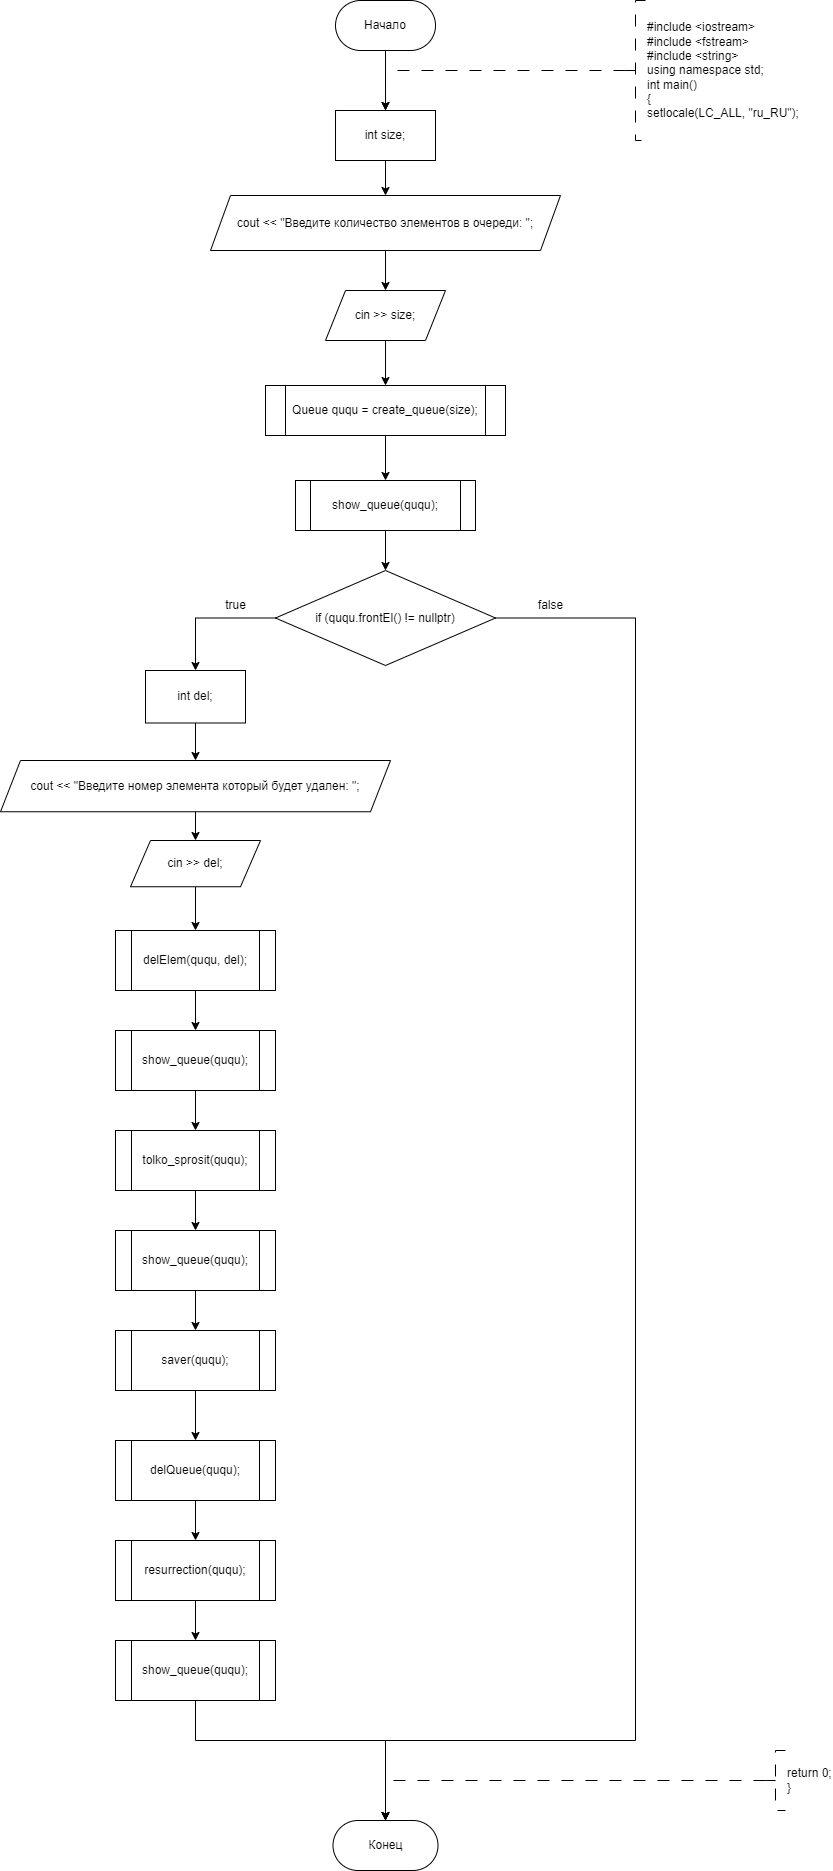

The diagram above was exported from draw.io. Its source (the exported page's mxGraphModel, read from the mxfile embedded in the PNG):
<mxGraphModel dx="1836" dy="669" grid="1" gridSize="10" guides="1" tooltips="1" connect="1" arrows="1" fold="1" page="1" pageScale="1" pageWidth="827" pageHeight="1169" math="0" shadow="0">
  <root>
    <mxCell id="WIyWlLk6GJQsqaUBKTNV-0" />
    <mxCell id="WIyWlLk6GJQsqaUBKTNV-1" parent="WIyWlLk6GJQsqaUBKTNV-0" />
    <mxCell id="dYgHVHrbeeza2v35h9Vv-0" style="edgeStyle=orthogonalEdgeStyle;rounded=0;orthogonalLoop=1;jettySize=auto;html=1;exitX=0.5;exitY=1;exitDx=0;exitDy=0;entryX=0.5;entryY=0;entryDx=0;entryDy=0;" parent="WIyWlLk6GJQsqaUBKTNV-1" source="dYgHVHrbeeza2v35h9Vv-1" edge="1">
      <mxGeometry relative="1" as="geometry">
        <mxPoint x="360.01" y="310" as="targetPoint" />
      </mxGeometry>
    </mxCell>
    <mxCell id="dYgHVHrbeeza2v35h9Vv-1" value="Начало" style="rounded=1;whiteSpace=wrap;html=1;arcSize=50;" parent="WIyWlLk6GJQsqaUBKTNV-1" vertex="1">
      <mxGeometry x="310.01" y="200" width="100" height="50" as="geometry" />
    </mxCell>
    <mxCell id="dYgHVHrbeeza2v35h9Vv-2" value="" style="edgeStyle=orthogonalEdgeStyle;rounded=0;orthogonalLoop=1;jettySize=auto;html=1;strokeWidth=1;dashed=1;dashPattern=12 12;exitX=0;exitY=0.5;exitDx=0;exitDy=0;exitPerimeter=0;entryX=0.5;entryY=0;entryDx=0;entryDy=0;" parent="WIyWlLk6GJQsqaUBKTNV-1" source="dYgHVHrbeeza2v35h9Vv-3" edge="1">
      <mxGeometry relative="1" as="geometry">
        <Array as="points">
          <mxPoint x="360" y="270" />
        </Array>
        <mxPoint x="360" y="310" as="targetPoint" />
        <mxPoint x="550" y="270" as="sourcePoint" />
      </mxGeometry>
    </mxCell>
    <mxCell id="dYgHVHrbeeza2v35h9Vv-3" value="&lt;div&gt;#include &amp;lt;iostream&amp;gt;&lt;/div&gt;&lt;div&gt;#include &amp;lt;fstream&amp;gt;&lt;/div&gt;&lt;div&gt;#include &amp;lt;string&amp;gt;&lt;/div&gt;&lt;div&gt;using namespace std;&lt;/div&gt;&lt;div&gt;&lt;div&gt;int main()&lt;/div&gt;&lt;div&gt;{&lt;/div&gt;&lt;div&gt;&lt;span style=&quot;white-space-collapse: collapse;&quot;&gt;setlocale(LC_ALL, &quot;ru_RU&quot;);&lt;/span&gt;&lt;/div&gt;&lt;/div&gt;" style="strokeWidth=1;html=1;shape=mxgraph.flowchart.annotation_2;align=left;labelPosition=right;pointerEvents=1;dashed=1;dashPattern=12 12;" parent="WIyWlLk6GJQsqaUBKTNV-1" vertex="1">
      <mxGeometry x="600" y="200" width="20" height="140" as="geometry" />
    </mxCell>
    <mxCell id="dYgHVHrbeeza2v35h9Vv-128" value="Конец" style="rounded=1;whiteSpace=wrap;html=1;arcSize=50;" parent="WIyWlLk6GJQsqaUBKTNV-1" vertex="1">
      <mxGeometry x="307.5" y="2020" width="105" height="50" as="geometry" />
    </mxCell>
    <mxCell id="xtTdIKD_6TWuLVMqCjdA-2" value="" style="edgeStyle=orthogonalEdgeStyle;rounded=0;orthogonalLoop=1;jettySize=auto;html=1;" edge="1" parent="WIyWlLk6GJQsqaUBKTNV-1" source="xtTdIKD_6TWuLVMqCjdA-0" target="xtTdIKD_6TWuLVMqCjdA-1">
      <mxGeometry relative="1" as="geometry" />
    </mxCell>
    <mxCell id="xtTdIKD_6TWuLVMqCjdA-0" value="int size;" style="whiteSpace=wrap;html=1;" vertex="1" parent="WIyWlLk6GJQsqaUBKTNV-1">
      <mxGeometry x="310.01" y="310" width="100" height="50" as="geometry" />
    </mxCell>
    <mxCell id="xtTdIKD_6TWuLVMqCjdA-4" value="" style="edgeStyle=orthogonalEdgeStyle;rounded=0;orthogonalLoop=1;jettySize=auto;html=1;" edge="1" parent="WIyWlLk6GJQsqaUBKTNV-1" source="xtTdIKD_6TWuLVMqCjdA-1" target="xtTdIKD_6TWuLVMqCjdA-3">
      <mxGeometry relative="1" as="geometry" />
    </mxCell>
    <mxCell id="xtTdIKD_6TWuLVMqCjdA-1" value="cout &lt;&lt; &quot;Введите количество элементов в очереди: &quot;;" style="shape=parallelogram;perimeter=parallelogramPerimeter;whiteSpace=wrap;html=1;fixedSize=1;" vertex="1" parent="WIyWlLk6GJQsqaUBKTNV-1">
      <mxGeometry x="185.01" y="395" width="349.99" height="55" as="geometry" />
    </mxCell>
    <mxCell id="xtTdIKD_6TWuLVMqCjdA-8" value="" style="edgeStyle=orthogonalEdgeStyle;rounded=0;orthogonalLoop=1;jettySize=auto;html=1;" edge="1" parent="WIyWlLk6GJQsqaUBKTNV-1" source="xtTdIKD_6TWuLVMqCjdA-3" target="xtTdIKD_6TWuLVMqCjdA-7">
      <mxGeometry relative="1" as="geometry" />
    </mxCell>
    <mxCell id="xtTdIKD_6TWuLVMqCjdA-3" value="cin &gt;&gt; size;" style="shape=parallelogram;perimeter=parallelogramPerimeter;whiteSpace=wrap;html=1;fixedSize=1;" vertex="1" parent="WIyWlLk6GJQsqaUBKTNV-1">
      <mxGeometry x="300.01" y="490" width="119.99" height="50" as="geometry" />
    </mxCell>
    <mxCell id="xtTdIKD_6TWuLVMqCjdA-10" value="" style="edgeStyle=orthogonalEdgeStyle;rounded=0;orthogonalLoop=1;jettySize=auto;html=1;" edge="1" parent="WIyWlLk6GJQsqaUBKTNV-1" source="xtTdIKD_6TWuLVMqCjdA-7" target="xtTdIKD_6TWuLVMqCjdA-9">
      <mxGeometry relative="1" as="geometry" />
    </mxCell>
    <mxCell id="xtTdIKD_6TWuLVMqCjdA-7" value="Queue ququ = create_queue(size);" style="shape=process;whiteSpace=wrap;html=1;backgroundOutline=1;size=0.08333333333333333;" vertex="1" parent="WIyWlLk6GJQsqaUBKTNV-1">
      <mxGeometry x="240" y="585" width="240" height="50" as="geometry" />
    </mxCell>
    <mxCell id="xtTdIKD_6TWuLVMqCjdA-12" value="" style="edgeStyle=orthogonalEdgeStyle;rounded=0;orthogonalLoop=1;jettySize=auto;html=1;" edge="1" parent="WIyWlLk6GJQsqaUBKTNV-1" source="xtTdIKD_6TWuLVMqCjdA-9" target="xtTdIKD_6TWuLVMqCjdA-11">
      <mxGeometry relative="1" as="geometry" />
    </mxCell>
    <mxCell id="xtTdIKD_6TWuLVMqCjdA-9" value="show_queue(ququ);" style="shape=process;whiteSpace=wrap;html=1;backgroundOutline=1;size=0.08333333333333333;" vertex="1" parent="WIyWlLk6GJQsqaUBKTNV-1">
      <mxGeometry x="270" y="680" width="180" height="50" as="geometry" />
    </mxCell>
    <mxCell id="xtTdIKD_6TWuLVMqCjdA-14" value="" style="edgeStyle=orthogonalEdgeStyle;rounded=0;orthogonalLoop=1;jettySize=auto;html=1;" edge="1" parent="WIyWlLk6GJQsqaUBKTNV-1" source="xtTdIKD_6TWuLVMqCjdA-11" target="xtTdIKD_6TWuLVMqCjdA-13">
      <mxGeometry relative="1" as="geometry" />
    </mxCell>
    <mxCell id="xtTdIKD_6TWuLVMqCjdA-39" style="edgeStyle=orthogonalEdgeStyle;rounded=0;orthogonalLoop=1;jettySize=auto;html=1;exitX=1;exitY=0.5;exitDx=0;exitDy=0;entryX=0.5;entryY=0;entryDx=0;entryDy=0;" edge="1" parent="WIyWlLk6GJQsqaUBKTNV-1" source="xtTdIKD_6TWuLVMqCjdA-11" target="dYgHVHrbeeza2v35h9Vv-128">
      <mxGeometry relative="1" as="geometry">
        <Array as="points">
          <mxPoint x="610" y="818" />
          <mxPoint x="610" y="1940" />
          <mxPoint x="360" y="1940" />
        </Array>
      </mxGeometry>
    </mxCell>
    <mxCell id="xtTdIKD_6TWuLVMqCjdA-11" value="if (ququ.frontEl() != nullptr)" style="rhombus;whiteSpace=wrap;html=1;" vertex="1" parent="WIyWlLk6GJQsqaUBKTNV-1">
      <mxGeometry x="250" y="770" width="220" height="95" as="geometry" />
    </mxCell>
    <mxCell id="xtTdIKD_6TWuLVMqCjdA-18" value="" style="edgeStyle=orthogonalEdgeStyle;rounded=0;orthogonalLoop=1;jettySize=auto;html=1;" edge="1" parent="WIyWlLk6GJQsqaUBKTNV-1" source="xtTdIKD_6TWuLVMqCjdA-13" target="xtTdIKD_6TWuLVMqCjdA-17">
      <mxGeometry relative="1" as="geometry" />
    </mxCell>
    <mxCell id="xtTdIKD_6TWuLVMqCjdA-13" value="int del;" style="whiteSpace=wrap;html=1;" vertex="1" parent="WIyWlLk6GJQsqaUBKTNV-1">
      <mxGeometry x="120" y="870" width="100" height="52.5" as="geometry" />
    </mxCell>
    <mxCell id="xtTdIKD_6TWuLVMqCjdA-15" value="true" style="text;html=1;align=center;verticalAlign=middle;resizable=0;points=[];autosize=1;strokeColor=none;fillColor=none;" vertex="1" parent="WIyWlLk6GJQsqaUBKTNV-1">
      <mxGeometry x="190" y="790" width="40" height="30" as="geometry" />
    </mxCell>
    <mxCell id="xtTdIKD_6TWuLVMqCjdA-16" value="false" style="text;html=1;align=center;verticalAlign=middle;resizable=0;points=[];autosize=1;strokeColor=none;fillColor=none;" vertex="1" parent="WIyWlLk6GJQsqaUBKTNV-1">
      <mxGeometry x="500" y="790" width="50" height="30" as="geometry" />
    </mxCell>
    <mxCell id="xtTdIKD_6TWuLVMqCjdA-20" value="" style="edgeStyle=orthogonalEdgeStyle;rounded=0;orthogonalLoop=1;jettySize=auto;html=1;" edge="1" parent="WIyWlLk6GJQsqaUBKTNV-1" source="xtTdIKD_6TWuLVMqCjdA-17" target="xtTdIKD_6TWuLVMqCjdA-19">
      <mxGeometry relative="1" as="geometry" />
    </mxCell>
    <mxCell id="xtTdIKD_6TWuLVMqCjdA-17" value="cout &lt;&lt; &quot;Введите номер элемента который будет удален: &quot;;" style="shape=parallelogram;perimeter=parallelogramPerimeter;whiteSpace=wrap;html=1;fixedSize=1;" vertex="1" parent="WIyWlLk6GJQsqaUBKTNV-1">
      <mxGeometry x="-25" y="960" width="390" height="51.25" as="geometry" />
    </mxCell>
    <mxCell id="xtTdIKD_6TWuLVMqCjdA-22" value="" style="edgeStyle=orthogonalEdgeStyle;rounded=0;orthogonalLoop=1;jettySize=auto;html=1;" edge="1" parent="WIyWlLk6GJQsqaUBKTNV-1" source="xtTdIKD_6TWuLVMqCjdA-19" target="xtTdIKD_6TWuLVMqCjdA-21">
      <mxGeometry relative="1" as="geometry" />
    </mxCell>
    <mxCell id="xtTdIKD_6TWuLVMqCjdA-19" value="cin &amp;gt;&amp;gt; del;" style="shape=parallelogram;perimeter=parallelogramPerimeter;whiteSpace=wrap;html=1;fixedSize=1;" vertex="1" parent="WIyWlLk6GJQsqaUBKTNV-1">
      <mxGeometry x="105" y="1040" width="130" height="46.25" as="geometry" />
    </mxCell>
    <mxCell id="xtTdIKD_6TWuLVMqCjdA-24" value="" style="edgeStyle=orthogonalEdgeStyle;rounded=0;orthogonalLoop=1;jettySize=auto;html=1;" edge="1" parent="WIyWlLk6GJQsqaUBKTNV-1" source="xtTdIKD_6TWuLVMqCjdA-21" target="xtTdIKD_6TWuLVMqCjdA-23">
      <mxGeometry relative="1" as="geometry" />
    </mxCell>
    <mxCell id="xtTdIKD_6TWuLVMqCjdA-21" value="delElem(ququ, del);" style="shape=process;whiteSpace=wrap;html=1;backgroundOutline=1;" vertex="1" parent="WIyWlLk6GJQsqaUBKTNV-1">
      <mxGeometry x="90" y="1130" width="160" height="60" as="geometry" />
    </mxCell>
    <mxCell id="xtTdIKD_6TWuLVMqCjdA-26" value="" style="edgeStyle=orthogonalEdgeStyle;rounded=0;orthogonalLoop=1;jettySize=auto;html=1;" edge="1" parent="WIyWlLk6GJQsqaUBKTNV-1" source="xtTdIKD_6TWuLVMqCjdA-23" target="xtTdIKD_6TWuLVMqCjdA-25">
      <mxGeometry relative="1" as="geometry" />
    </mxCell>
    <mxCell id="xtTdIKD_6TWuLVMqCjdA-23" value="show_queue(ququ);" style="shape=process;whiteSpace=wrap;html=1;backgroundOutline=1;" vertex="1" parent="WIyWlLk6GJQsqaUBKTNV-1">
      <mxGeometry x="90" y="1230" width="160" height="60" as="geometry" />
    </mxCell>
    <mxCell id="xtTdIKD_6TWuLVMqCjdA-28" value="" style="edgeStyle=orthogonalEdgeStyle;rounded=0;orthogonalLoop=1;jettySize=auto;html=1;" edge="1" parent="WIyWlLk6GJQsqaUBKTNV-1" source="xtTdIKD_6TWuLVMqCjdA-25" target="xtTdIKD_6TWuLVMqCjdA-27">
      <mxGeometry relative="1" as="geometry" />
    </mxCell>
    <mxCell id="xtTdIKD_6TWuLVMqCjdA-25" value="tolko_sprosit(ququ);" style="shape=process;whiteSpace=wrap;html=1;backgroundOutline=1;" vertex="1" parent="WIyWlLk6GJQsqaUBKTNV-1">
      <mxGeometry x="90" y="1330" width="160" height="60" as="geometry" />
    </mxCell>
    <mxCell id="xtTdIKD_6TWuLVMqCjdA-30" value="" style="edgeStyle=orthogonalEdgeStyle;rounded=0;orthogonalLoop=1;jettySize=auto;html=1;" edge="1" parent="WIyWlLk6GJQsqaUBKTNV-1" source="xtTdIKD_6TWuLVMqCjdA-27" target="xtTdIKD_6TWuLVMqCjdA-29">
      <mxGeometry relative="1" as="geometry" />
    </mxCell>
    <mxCell id="xtTdIKD_6TWuLVMqCjdA-27" value="show_queue(ququ);" style="shape=process;whiteSpace=wrap;html=1;backgroundOutline=1;" vertex="1" parent="WIyWlLk6GJQsqaUBKTNV-1">
      <mxGeometry x="90" y="1430" width="160" height="60" as="geometry" />
    </mxCell>
    <mxCell id="xtTdIKD_6TWuLVMqCjdA-32" value="" style="edgeStyle=orthogonalEdgeStyle;rounded=0;orthogonalLoop=1;jettySize=auto;html=1;" edge="1" parent="WIyWlLk6GJQsqaUBKTNV-1" source="xtTdIKD_6TWuLVMqCjdA-29" target="xtTdIKD_6TWuLVMqCjdA-31">
      <mxGeometry relative="1" as="geometry" />
    </mxCell>
    <mxCell id="xtTdIKD_6TWuLVMqCjdA-29" value="saver(ququ);" style="shape=process;whiteSpace=wrap;html=1;backgroundOutline=1;" vertex="1" parent="WIyWlLk6GJQsqaUBKTNV-1">
      <mxGeometry x="90" y="1530" width="160" height="60" as="geometry" />
    </mxCell>
    <mxCell id="xtTdIKD_6TWuLVMqCjdA-34" value="" style="edgeStyle=orthogonalEdgeStyle;rounded=0;orthogonalLoop=1;jettySize=auto;html=1;" edge="1" parent="WIyWlLk6GJQsqaUBKTNV-1" source="xtTdIKD_6TWuLVMqCjdA-31" target="xtTdIKD_6TWuLVMqCjdA-33">
      <mxGeometry relative="1" as="geometry" />
    </mxCell>
    <mxCell id="xtTdIKD_6TWuLVMqCjdA-31" value="delQueue(ququ);" style="shape=process;whiteSpace=wrap;html=1;backgroundOutline=1;" vertex="1" parent="WIyWlLk6GJQsqaUBKTNV-1">
      <mxGeometry x="90" y="1640" width="160" height="60" as="geometry" />
    </mxCell>
    <mxCell id="xtTdIKD_6TWuLVMqCjdA-36" value="" style="edgeStyle=orthogonalEdgeStyle;rounded=0;orthogonalLoop=1;jettySize=auto;html=1;" edge="1" parent="WIyWlLk6GJQsqaUBKTNV-1" source="xtTdIKD_6TWuLVMqCjdA-33" target="xtTdIKD_6TWuLVMqCjdA-35">
      <mxGeometry relative="1" as="geometry" />
    </mxCell>
    <mxCell id="xtTdIKD_6TWuLVMqCjdA-33" value="resurrection(ququ);" style="shape=process;whiteSpace=wrap;html=1;backgroundOutline=1;" vertex="1" parent="WIyWlLk6GJQsqaUBKTNV-1">
      <mxGeometry x="90" y="1740" width="160" height="60" as="geometry" />
    </mxCell>
    <mxCell id="xtTdIKD_6TWuLVMqCjdA-38" style="edgeStyle=orthogonalEdgeStyle;rounded=0;orthogonalLoop=1;jettySize=auto;html=1;exitX=0.5;exitY=1;exitDx=0;exitDy=0;entryX=0.5;entryY=0;entryDx=0;entryDy=0;" edge="1" parent="WIyWlLk6GJQsqaUBKTNV-1" source="xtTdIKD_6TWuLVMqCjdA-35" target="dYgHVHrbeeza2v35h9Vv-128">
      <mxGeometry relative="1" as="geometry">
        <Array as="points">
          <mxPoint x="170" y="1940" />
          <mxPoint x="360" y="1940" />
        </Array>
      </mxGeometry>
    </mxCell>
    <mxCell id="xtTdIKD_6TWuLVMqCjdA-35" value="show_queue(ququ);" style="shape=process;whiteSpace=wrap;html=1;backgroundOutline=1;" vertex="1" parent="WIyWlLk6GJQsqaUBKTNV-1">
      <mxGeometry x="90" y="1840" width="160" height="60" as="geometry" />
    </mxCell>
    <mxCell id="xtTdIKD_6TWuLVMqCjdA-40" value="" style="edgeStyle=orthogonalEdgeStyle;rounded=0;orthogonalLoop=1;jettySize=auto;html=1;strokeWidth=1;dashed=1;dashPattern=12 12;exitX=0;exitY=0.5;exitDx=0;exitDy=0;exitPerimeter=0;entryX=0.5;entryY=0;entryDx=0;entryDy=0;" edge="1" parent="WIyWlLk6GJQsqaUBKTNV-1" source="xtTdIKD_6TWuLVMqCjdA-41">
      <mxGeometry relative="1" as="geometry">
        <Array as="points">
          <mxPoint x="360" y="1980" />
        </Array>
        <mxPoint x="360" y="2020" as="targetPoint" />
        <mxPoint x="550" y="1980" as="sourcePoint" />
      </mxGeometry>
    </mxCell>
    <mxCell id="xtTdIKD_6TWuLVMqCjdA-41" value="&lt;div&gt;return 0;&lt;/div&gt;&lt;div&gt;}&lt;/div&gt;" style="strokeWidth=1;html=1;shape=mxgraph.flowchart.annotation_2;align=left;labelPosition=right;pointerEvents=1;dashed=1;dashPattern=12 12;" vertex="1" parent="WIyWlLk6GJQsqaUBKTNV-1">
      <mxGeometry x="740" y="1950" width="20" height="60" as="geometry" />
    </mxCell>
  </root>
</mxGraphModel>